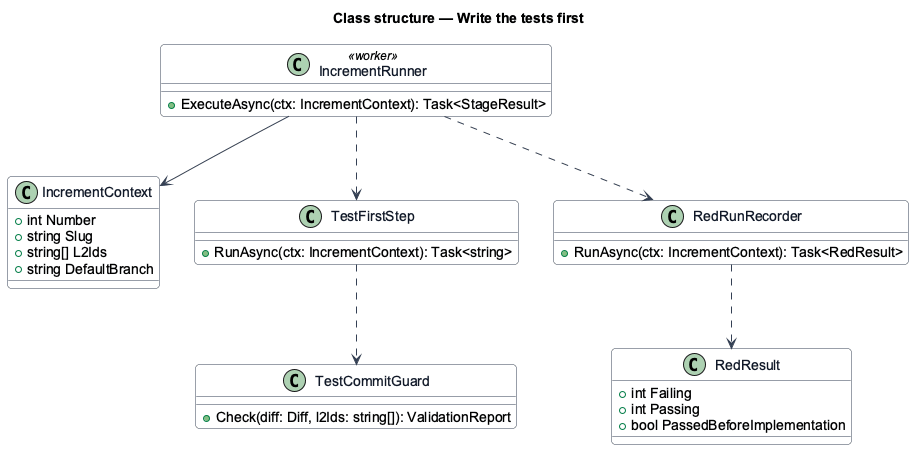

The diagram above was rendered by PlantUML. Its source (embedded in the PNG):
@startuml
skinparam backgroundColor #FFFFFF
skinparam shadowing false
skinparam roundcorner 8
skinparam defaultFontName Arial
skinparam ArrowColor #344054
skinparam class {
  BorderColor #344054
  FontColor #101828
  BackgroundColor #F9FAFB
}
title Class structure — Write the tests first

class IncrementRunner <<worker>> {
  +ExecuteAsync(ctx: IncrementContext): Task<StageResult>
}
class IncrementContext {
  +int Number
  +string Slug
  +string[] L2Ids
  +string DefaultBranch
}
class TestFirstStep {
  +RunAsync(ctx: IncrementContext): Task<string>
}
class TestCommitGuard {
  +Check(diff: Diff, l2Ids: string[]): ValidationReport
}
class RedRunRecorder {
  +RunAsync(ctx: IncrementContext): Task<RedResult>
}
class RedResult {
  +int Failing
  +int Passing
  +bool PassedBeforeImplementation
}
IncrementRunner --> IncrementContext
IncrementRunner ..> TestFirstStep
IncrementRunner ..> RedRunRecorder
TestFirstStep ..> TestCommitGuard
RedRunRecorder ..> RedResult
@enduml